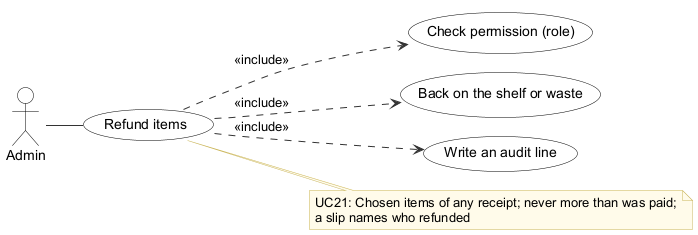

The diagram above was rendered by PlantUML. Its source (embedded in the PNG):
@startuml
!pragma layout smetana
' Use case UC21 Refund items - Inventory & POS System v0.32.0 (report, Lecture 5-7; redrawn 2026-10-27)
' Edit: paste into draw.io (Arrange > Insert > Advanced > PlantUML) or planttext.com
skinparam defaultFontName Arial
skinparam shadowing false
skinparam ArrowColor #333333
skinparam rectangle {
  BackgroundColor White
  BorderColor Black
}
skinparam usecase {
  BackgroundColor White
  BorderColor Black
}
skinparam class {
  BackgroundColor White
  BorderColor Black
  HeaderBackgroundColor #E6F1EE
}
skinparam activity {
  BackgroundColor White
  BorderColor Black
}
skinparam state {
  BackgroundColor White
  BorderColor Black
}
skinparam sequence {
  ParticipantBackgroundColor White
  ParticipantBorderColor Black
  LifeLineBorderColor #888888
  ActorBorderColor Black
  ActorBackgroundColor White
}
skinparam note {
  BackgroundColor #FFFBEA
  BorderColor #C9B458
}
skinparam swimlaneWidth same
hide circle

left to right direction
actor "Admin" as A0
usecase "Refund items" as U
usecase "Check permission (role)" as I0
U ..> I0 : <<include>>
usecase "Back on the shelf or waste" as I1
U ..> I1 : <<include>>
usecase "Write an audit line" as I2
U ..> I2 : <<include>>
A0 -- U
note right of U
  UC21: Chosen items of any receipt; never more than was paid;
  a slip names who refunded
end note
@enduml